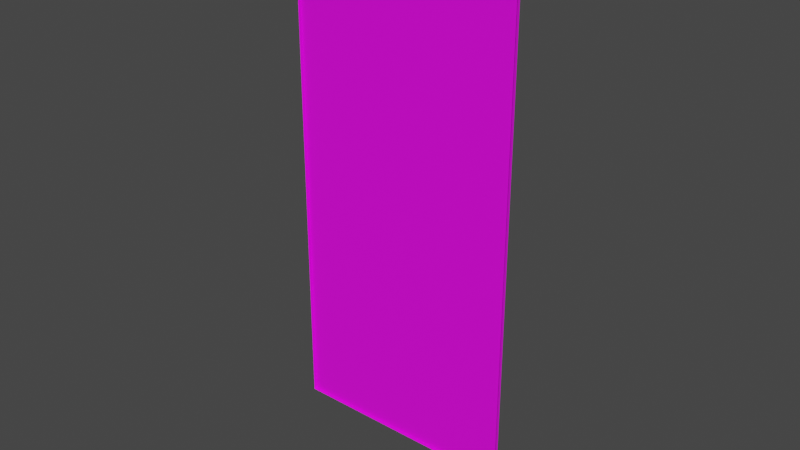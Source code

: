 # Source: card_back.blend  (saved by Blender 3.5.10; exported with 4.5.12 LTS)
import bpy
from mathutils import Matrix  # noqa: F401  (used for matrix-valued properties, if any)

bpy.ops.wm.read_factory_settings(use_empty=True)
scene = bpy.context.scene
scene.name = 'Scene'

# ---- collections
col_collection = bpy.data.collections.new('Collection'); scene.collection.children.link(col_collection)

# ---- images (referenced by path relative to the original .blend; pixels are not part of the script)
import os
ASSET_DIR = os.environ.get("B2B_ASSET_DIR", "")  # directory of the original .blend (textures are referenced by path, not embedded)
HERE = os.path.dirname(os.path.abspath(__file__))  # packed textures are extracted next to this script under _unpacked/

def load_image(name, relpath, width, height, colorspace="sRGB"):
    """Load a texture the original file referenced (path relative to the .blend, or extracted next to this script)."""
    p = next((c for c in (os.path.join(HERE, relpath), os.path.join(ASSET_DIR, relpath)) if relpath and os.path.exists(c)), "")
    if p:
        img = bpy.data.images.load(p, check_existing=True)
        img.name = name
    else:  # same state as the original file: an image datablock whose file is absent (Cycles renders it pink)
        img = bpy.data.images.new(name, width, height)
        img.source = "FILE"
        img.filepath = "//" + (relpath or name)
    img.colorspace_settings.name = colorspace
    return img
img_default_material_png = load_image('default_material.png', 'default_material.png', 1024, 1024, 'sRGB')
img_material_png = load_image('material.png', 'material.png', 1024, 1024, 'sRGB')

# ---- materials (node trees are filled in below, after node groups)
mat_material = bpy.data.materials.new('Material')
mat_material.alpha_threshold = 0.0
mat_material.use_transparent_shadow = False
mat_material.roughness = 0.5
mat_material.line_color = (0.0, 0.0, 0.0, 1.0)
mat_texture = bpy.data.materials.new('Texture')
mat_texture.alpha_threshold = 0.0
mat_texture.use_transparent_shadow = False
mat_texture.roughness = 0.5
mat_texture.line_color = (0.0, 0.0, 0.0, 1.0)

# ---- material node trees
mat_material.use_nodes = True; mat_material.node_tree.nodes.clear()
_N = mat_material.node_tree.nodes; _L = mat_material.node_tree.links
n0 = _N.new('ShaderNodeOutputMaterial'); n0.name = 'Material Output'; n0.location = (300, 300)
n1 = _N.new('ShaderNodeBsdfPrincipled'); n1.name = 'Principled BSDF'; n1.location = (10, 300)
n1.distribution = 'GGX'
n1.subsurface_method = 'RANDOM_WALK_SKIN'
n1.inputs[3].default_value = 1.45
n1.inputs[27].default_value = (0.0, 0.0, 0.0, 1.0)
n1.inputs[28].default_value = 1.0
n2 = _N.new('ShaderNodeTexImage'); n2.name = 'Image Texture'; n2.location = (-322, 144)
n2.image = img_default_material_png
_L.new(n1.outputs[0], n0.inputs[0])
_L.new(n2.outputs[0], n1.inputs[0])
n0.is_active_output = True
mat_texture.use_nodes = True; mat_texture.node_tree.nodes.clear()
_N = mat_texture.node_tree.nodes; _L = mat_texture.node_tree.links
n0 = _N.new('ShaderNodeOutputMaterial'); n0.name = 'Material Output'; n0.location = (300, 300)
n1 = _N.new('ShaderNodeBsdfPrincipled'); n1.name = 'Principled BSDF'; n1.location = (10, 300)
n1.distribution = 'GGX'
n1.subsurface_method = 'RANDOM_WALK_SKIN'
n1.inputs[3].default_value = 1.45
n1.inputs[27].default_value = (0.0, 0.0, 0.0, 1.0)
n1.inputs[28].default_value = 1.0
n2 = _N.new('ShaderNodeTexImage'); n2.name = 'Image Texture'; n2.location = (-391, 40)
n2.image = img_material_png
_L.new(n1.outputs[0], n0.inputs[0])
_L.new(n2.outputs[0], n1.inputs[0])
n0.is_active_output = True

# ---- world
world_world = bpy.data.worlds.new('World'); scene.world = world_world
world_world.use_nodes = True; world_world.node_tree.nodes.clear()
_N = world_world.node_tree.nodes; _L = world_world.node_tree.links
n0 = _N.new('ShaderNodeOutputWorld'); n0.name = 'World Output'; n0.location = (300, 300)
n1 = _N.new('ShaderNodeBackground'); n1.name = 'Background'; n1.location = (10, 300)
n1.inputs[0].default_value = (0.05088, 0.05088, 0.05088, 1.0)
_L.new(n1.outputs[0], n0.inputs[0])
n0.is_active_output = True
world_world.color = (0.05088, 0.05088, 0.05088)
world_world.use_sun_shadow = False
world_world.sun_shadow_jitter_overblur = 0.0

# ---- meshes
me_cube = bpy.data.meshes.new('Cube')
me_cube.from_pydata([(0.03757, 0.0005213, 0.075), (0.03757, 0.0005213, -0.075), (0.03757, -0.0005213, 0.075), (0.03757, -0.0005213, -0.075), (-0.03757, 0.0005213, 0.075), (-0.03757, 0.0005213, -0.075), (-0.03757, -0.0005213, 0.075), (-0.03757, -0.0005213, -0.075)], [], [(0, 4, 6, 2), (7, 6, 4, 5), (5, 1, 3, 7), (1, 0, 2, 3)])
_uv = me_cube.uv_layers.new(name='UVMap')
_uv.uv.foreach_set('vector', [0.4824, 0.9609, 0.4824, 0.9609, 0.4824, 0.9609, 0.4824, 0.9609, 0.4824, 0.9609, 0.4824, 0.9609, 0.4824, 0.9609, 0.4824, 0.9609, 0.4824, 0.9609, 0.4824, 0.9609, 0.4824, 0.9609, 0.4824, 0.9609, 0.4824, 0.9609, 0.4824, 0.9609, 0.4824, 0.9609, 0.4824, 0.9609])
me_cube.materials.append(mat_material)
me_cube.use_mirror_vertex_groups = False
me_cube.update()
me_cube_001 = bpy.data.meshes.new('Cube.001')
me_cube_001.from_pydata([(0.03757, 0.0005213, 0.075), (0.03757, 0.0005213, -0.075), (-0.03757, 0.0005213, 0.075), (-0.03757, 0.0005213, -0.075)], [], [(3, 2, 0, 1)])
_uv = me_cube_001.uv_layers.new(name='UVMap')
_uv.uv.foreach_set('vector', [-3.965e-06, 6.2e-07, 2.993e-06, 1.0, 1.0, 1.0, 1.0, 3.925e-06])
me_cube_001.materials.append(mat_texture)
me_cube_001.use_mirror_vertex_groups = False
me_cube_001.update()

# ---- objects
ob_front = bpy.data.objects.new('Front', me_cube)
ob_back = bpy.data.objects.new('Back', me_cube_001)

# ---- transforms, parenting, visibility, modifiers, constraints
ob_front.location = (0.0, 0.0, 0.0)
ob_front.lock_rotations_4d = False
ob_front.empty_display_type = 'ARROWS'
ob_front.lineart.crease_threshold = 0.0
ob_back.location = (0.0, 0.0, 0.0)
ob_back.lock_rotations_4d = False
ob_back.empty_display_type = 'ARROWS'
ob_back.lineart.crease_threshold = 0.0

# ---- collection membership
col_collection.objects.link(ob_front)
col_collection.objects.link(ob_back)

# ---- scene / render settings (as saved in the file)
scene.frame_start = 1; scene.frame_end = 250; scene.frame_set(1)
scene.render.engine = 'BLENDER_EEVEE_NEXT'
scene.cycles.sampling_pattern = 'TABULATED_SOBOL'
scene.view_settings.view_transform = 'Filmic'
bpy.context.view_layer.update()

# ---- added for rendering (the .blend has no active camera and no usable light): camera, sun
cam_auto = bpy.data.cameras.new('AutoCamera')
cam_auto.lens = 50.0
cam_auto.sensor_width = 36.0
cam_auto.clip_end = 1000.0
ob_auto_camera = bpy.data.objects.new('AutoCamera', cam_auto)
scene.collection.objects.link(ob_auto_camera)
ob_auto_camera.location = (0.185045, -0.222054, 0.148035)
ob_auto_camera.rotation_euler = (1.09748, -7.21219e-08, 0.694738)
scene.camera = ob_auto_camera
light_auto_sun = bpy.data.lights.new('AutoSun', 'SUN')
light_auto_sun.energy = 3.0
light_auto_sun.angle = 0.0523599
ob_auto_sun = bpy.data.objects.new('AutoSun', light_auto_sun)
scene.collection.objects.link(ob_auto_sun)
ob_auto_sun.rotation_euler = (0.872665, 0.174533, 0.523599)
bpy.context.view_layer.update()
